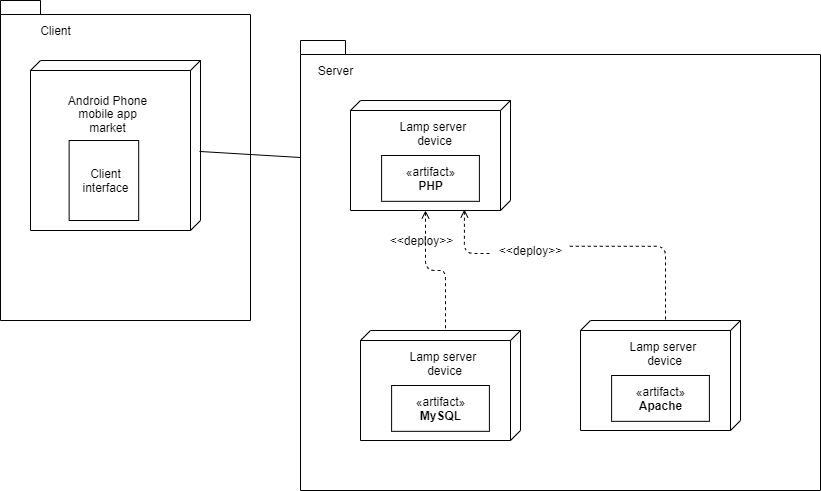

The diagram above was exported from draw.io. Its source (the exported page's mxGraphModel, read from the mxfile embedded in the PNG):
<mxGraphModel dx="868" dy="431" grid="1" gridSize="10" guides="1" tooltips="1" connect="1" arrows="1" fold="1" page="1" pageScale="1" pageWidth="1100" pageHeight="850" background="none" math="0" shadow="0">
  <root>
    <mxCell id="0" />
    <mxCell id="1" parent="0" />
    <mxCell id="KMi-0f_5va9SJJ2gRBp--14" value="" style="group" vertex="1" connectable="0" parent="1">
      <mxGeometry x="110" y="70" width="250" height="320" as="geometry" />
    </mxCell>
    <mxCell id="KMi-0f_5va9SJJ2gRBp--10" value="" style="shape=folder;fontStyle=1;spacingTop=10;tabWidth=40;tabHeight=14;tabPosition=left;html=1;" vertex="1" parent="KMi-0f_5va9SJJ2gRBp--14">
      <mxGeometry width="250" height="320" as="geometry" />
    </mxCell>
    <mxCell id="KMi-0f_5va9SJJ2gRBp--9" value="" style="group" vertex="1" connectable="0" parent="KMi-0f_5va9SJJ2gRBp--14">
      <mxGeometry x="30" y="60" width="170" height="170" as="geometry" />
    </mxCell>
    <mxCell id="39150e848f15840c-1" value="" style="verticalAlign=top;align=left;spacingTop=8;spacingLeft=2;spacingRight=12;shape=cube;size=10;direction=south;fontStyle=4;html=1;rounded=0;shadow=0;comic=0;labelBackgroundColor=none;strokeWidth=1;fontFamily=Verdana;fontSize=12" parent="KMi-0f_5va9SJJ2gRBp--9" vertex="1">
      <mxGeometry width="170" height="170" as="geometry" />
    </mxCell>
    <mxCell id="39150e848f15840c-4" value="" style="html=1;rounded=0;shadow=0;comic=0;labelBackgroundColor=none;strokeWidth=1;fontFamily=Verdana;fontSize=12;align=center;" parent="KMi-0f_5va9SJJ2gRBp--9" vertex="1">
      <mxGeometry x="38.63636363636364" y="80" width="69.54545454545455" height="80" as="geometry" />
    </mxCell>
    <mxCell id="IIN2HjLVu0nn3RvRLT-W-5" value="Android Phone" style="text;html=1;strokeColor=none;fillColor=none;align=center;verticalAlign=middle;whiteSpace=wrap;rounded=0;" parent="KMi-0f_5va9SJJ2gRBp--9" vertex="1">
      <mxGeometry x="34.77272727272727" y="29.999999999999993" width="85" height="20" as="geometry" />
    </mxCell>
    <mxCell id="IIN2HjLVu0nn3RvRLT-W-7" value="mobile app market" style="text;html=1;strokeColor=none;fillColor=none;align=center;verticalAlign=middle;whiteSpace=wrap;rounded=0;" parent="KMi-0f_5va9SJJ2gRBp--9" vertex="1">
      <mxGeometry x="30.90909090909091" y="49.99999999999999" width="92.72727272727273" height="20" as="geometry" />
    </mxCell>
    <mxCell id="IIN2HjLVu0nn3RvRLT-W-8" value="&lt;div&gt;Client interface&lt;br&gt;&lt;/div&gt;" style="text;html=1;strokeColor=none;fillColor=none;align=center;verticalAlign=middle;whiteSpace=wrap;rounded=0;" parent="KMi-0f_5va9SJJ2gRBp--9" vertex="1">
      <mxGeometry x="54.090909090909086" y="110" width="42.5" height="20" as="geometry" />
    </mxCell>
    <mxCell id="KMi-0f_5va9SJJ2gRBp--11" value="Client" style="text;html=1;align=center;verticalAlign=middle;resizable=0;points=[];autosize=1;strokeColor=none;fillColor=none;" vertex="1" parent="KMi-0f_5va9SJJ2gRBp--14">
      <mxGeometry x="30" y="20" width="50" height="20" as="geometry" />
    </mxCell>
    <mxCell id="KMi-0f_5va9SJJ2gRBp--28" value="" style="endArrow=none;startArrow=none;html=1;exitX=0.535;exitY=0.006;exitDx=0;exitDy=0;exitPerimeter=0;entryX=0;entryY=0;entryDx=60;entryDy=160;entryPerimeter=0;startFill=0;endFill=0;" edge="1" parent="1" source="39150e848f15840c-1" target="KMi-0f_5va9SJJ2gRBp--21">
      <mxGeometry width="50" height="50" relative="1" as="geometry">
        <mxPoint x="480" y="270" as="sourcePoint" />
        <mxPoint x="530" y="220" as="targetPoint" />
      </mxGeometry>
    </mxCell>
    <mxCell id="KMi-0f_5va9SJJ2gRBp--35" value="" style="group" vertex="1" connectable="0" parent="1">
      <mxGeometry x="410" y="110" width="520" height="450" as="geometry" />
    </mxCell>
    <mxCell id="KMi-0f_5va9SJJ2gRBp--12" value="" style="shape=folder;fontStyle=1;spacingTop=10;tabWidth=40;tabHeight=14;tabPosition=left;html=1;" vertex="1" parent="KMi-0f_5va9SJJ2gRBp--35">
      <mxGeometry width="520" height="450" as="geometry" />
    </mxCell>
    <mxCell id="KMi-0f_5va9SJJ2gRBp--13" value="Server" style="text;html=1;align=center;verticalAlign=middle;resizable=0;points=[];autosize=1;strokeColor=none;fillColor=none;" vertex="1" parent="KMi-0f_5va9SJJ2gRBp--35">
      <mxGeometry x="10" y="20" width="50" height="20" as="geometry" />
    </mxCell>
    <mxCell id="KMi-0f_5va9SJJ2gRBp--19" value="" style="group" vertex="1" connectable="0" parent="KMi-0f_5va9SJJ2gRBp--35">
      <mxGeometry x="60" y="290" width="160" height="110" as="geometry" />
    </mxCell>
    <mxCell id="KMi-0f_5va9SJJ2gRBp--15" value="" style="verticalAlign=top;align=left;spacingTop=8;spacingLeft=2;spacingRight=12;shape=cube;size=10;direction=south;fontStyle=4;html=1;" vertex="1" parent="KMi-0f_5va9SJJ2gRBp--19">
      <mxGeometry width="160" height="110" as="geometry" />
    </mxCell>
    <mxCell id="KMi-0f_5va9SJJ2gRBp--16" value="Lamp server &lt;br&gt;device" style="text;html=1;align=center;verticalAlign=middle;resizable=0;points=[];autosize=1;strokeColor=none;fillColor=none;" vertex="1" parent="KMi-0f_5va9SJJ2gRBp--19">
      <mxGeometry x="44.44444444444444" y="18.333333333333332" width="80" height="30" as="geometry" />
    </mxCell>
    <mxCell id="KMi-0f_5va9SJJ2gRBp--18" value="«artifact»&lt;br&gt;&lt;b&gt;MySQL&lt;/b&gt;" style="html=1;" vertex="1" parent="KMi-0f_5va9SJJ2gRBp--19">
      <mxGeometry x="31.11111111111111" y="55" width="97.77777777777777" height="45.83333333333333" as="geometry" />
    </mxCell>
    <mxCell id="KMi-0f_5va9SJJ2gRBp--20" value="" style="group" vertex="1" connectable="0" parent="KMi-0f_5va9SJJ2gRBp--35">
      <mxGeometry x="50" y="60" width="160" height="110" as="geometry" />
    </mxCell>
    <mxCell id="KMi-0f_5va9SJJ2gRBp--21" value="" style="verticalAlign=top;align=left;spacingTop=8;spacingLeft=2;spacingRight=12;shape=cube;size=10;direction=south;fontStyle=4;html=1;" vertex="1" parent="KMi-0f_5va9SJJ2gRBp--20">
      <mxGeometry width="160" height="110" as="geometry" />
    </mxCell>
    <mxCell id="KMi-0f_5va9SJJ2gRBp--22" value="Lamp server &lt;br&gt;device" style="text;html=1;align=center;verticalAlign=middle;resizable=0;points=[];autosize=1;strokeColor=none;fillColor=none;" vertex="1" parent="KMi-0f_5va9SJJ2gRBp--20">
      <mxGeometry x="44.44444444444444" y="18.333333333333332" width="80" height="30" as="geometry" />
    </mxCell>
    <mxCell id="KMi-0f_5va9SJJ2gRBp--23" value="«artifact»&lt;br&gt;&lt;b&gt;PHP&lt;/b&gt;" style="html=1;" vertex="1" parent="KMi-0f_5va9SJJ2gRBp--20">
      <mxGeometry x="31.11111111111111" y="55" width="97.77777777777777" height="45.83333333333333" as="geometry" />
    </mxCell>
    <mxCell id="KMi-0f_5va9SJJ2gRBp--24" value="" style="group" vertex="1" connectable="0" parent="KMi-0f_5va9SJJ2gRBp--35">
      <mxGeometry x="280" y="280" width="160" height="110" as="geometry" />
    </mxCell>
    <mxCell id="KMi-0f_5va9SJJ2gRBp--25" value="" style="verticalAlign=top;align=left;spacingTop=8;spacingLeft=2;spacingRight=12;shape=cube;size=10;direction=south;fontStyle=4;html=1;" vertex="1" parent="KMi-0f_5va9SJJ2gRBp--24">
      <mxGeometry width="160" height="110" as="geometry" />
    </mxCell>
    <mxCell id="KMi-0f_5va9SJJ2gRBp--26" value="Lamp server &lt;br&gt;device" style="text;html=1;align=center;verticalAlign=middle;resizable=0;points=[];autosize=1;strokeColor=none;fillColor=none;" vertex="1" parent="KMi-0f_5va9SJJ2gRBp--24">
      <mxGeometry x="44.44444444444444" y="18.333333333333332" width="80" height="30" as="geometry" />
    </mxCell>
    <mxCell id="KMi-0f_5va9SJJ2gRBp--27" value="«artifact»&lt;br&gt;&lt;b&gt;Apache&lt;/b&gt;" style="html=1;" vertex="1" parent="KMi-0f_5va9SJJ2gRBp--24">
      <mxGeometry x="31.11111111111111" y="55" width="97.77777777777777" height="45.83333333333333" as="geometry" />
    </mxCell>
    <mxCell id="KMi-0f_5va9SJJ2gRBp--29" value="" style="endArrow=none;startArrow=none;html=1;exitX=0.991;exitY=0.288;exitDx=0;exitDy=0;exitPerimeter=0;entryX=0;entryY=0;entryDx=0;entryDy=75;entryPerimeter=0;startFill=0;endFill=0;edgeStyle=orthogonalEdgeStyle;dashed=1;" edge="1" parent="KMi-0f_5va9SJJ2gRBp--35" source="KMi-0f_5va9SJJ2gRBp--33" target="KMi-0f_5va9SJJ2gRBp--25">
      <mxGeometry width="50" height="50" relative="1" as="geometry">
        <mxPoint x="300" y="180.00000000000006" as="sourcePoint" />
        <mxPoint x="451.02" y="189.05" as="targetPoint" />
      </mxGeometry>
    </mxCell>
    <mxCell id="KMi-0f_5va9SJJ2gRBp--31" value="&amp;lt;&amp;lt;deploy&amp;gt;&amp;gt;" style="text;html=1;align=center;verticalAlign=middle;resizable=0;points=[];autosize=1;strokeColor=none;fillColor=none;" vertex="1" parent="KMi-0f_5va9SJJ2gRBp--35">
      <mxGeometry x="81.11000000000001" y="190" width="80" height="20" as="geometry" />
    </mxCell>
    <mxCell id="KMi-0f_5va9SJJ2gRBp--32" value="" style="endArrow=none;startArrow=open;html=1;exitX=0;exitY=0;exitDx=110;exitDy=85;exitPerimeter=0;entryX=0;entryY=0;entryDx=0;entryDy=75;entryPerimeter=0;startFill=0;endFill=0;dashed=1;edgeStyle=orthogonalEdgeStyle;" edge="1" parent="KMi-0f_5va9SJJ2gRBp--35" source="KMi-0f_5va9SJJ2gRBp--21" target="KMi-0f_5va9SJJ2gRBp--15">
      <mxGeometry width="50" height="50" relative="1" as="geometry">
        <mxPoint x="125" y="170" as="sourcePoint" />
        <mxPoint x="125" y="250" as="targetPoint" />
      </mxGeometry>
    </mxCell>
    <mxCell id="KMi-0f_5va9SJJ2gRBp--33" value="&amp;lt;&amp;lt;deploy&amp;gt;&amp;gt;" style="text;html=1;align=center;verticalAlign=middle;resizable=0;points=[];autosize=1;strokeColor=none;fillColor=none;" vertex="1" parent="KMi-0f_5va9SJJ2gRBp--35">
      <mxGeometry x="190" y="200" width="80" height="20" as="geometry" />
    </mxCell>
    <mxCell id="KMi-0f_5va9SJJ2gRBp--34" value="" style="endArrow=none;startArrow=open;html=1;exitX=0.991;exitY=0.288;exitDx=0;exitDy=0;exitPerimeter=0;entryX=0;entryY=0.65;entryDx=0;entryDy=0;entryPerimeter=0;startFill=0;endFill=0;edgeStyle=orthogonalEdgeStyle;dashed=1;" edge="1" parent="KMi-0f_5va9SJJ2gRBp--35" source="KMi-0f_5va9SJJ2gRBp--21" target="KMi-0f_5va9SJJ2gRBp--33">
      <mxGeometry width="50" height="50" relative="1" as="geometry">
        <mxPoint x="163.92000000000007" y="169.01" as="sourcePoint" />
        <mxPoint x="355" y="250" as="targetPoint" />
      </mxGeometry>
    </mxCell>
  </root>
</mxGraphModel>